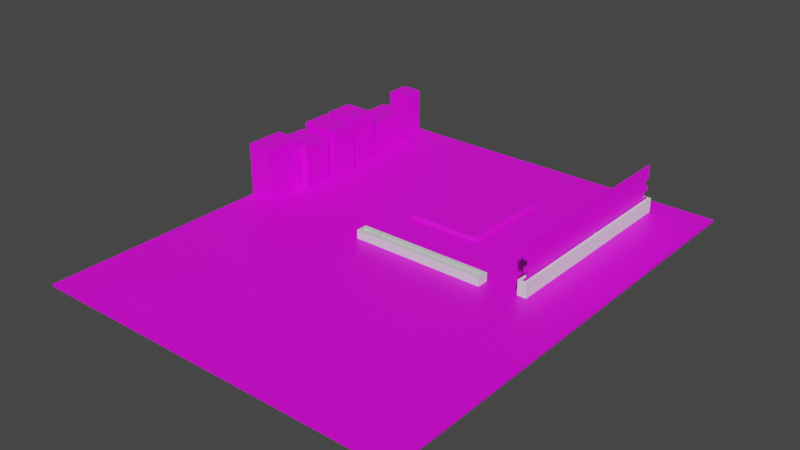 # Source: MB.blend  (saved by Blender 2.80.75; exported with 4.5.12 LTS)
import bpy
from mathutils import Matrix  # noqa: F401  (used for matrix-valued properties, if any)

bpy.ops.wm.read_factory_settings(use_empty=True)
scene = bpy.context.scene
scene.name = 'Scene'

# ---- collections
col_collection = bpy.data.collections.new('Collection'); scene.collection.children.link(col_collection)

# ---- images (referenced by path relative to the original .blend; pixels are not part of the script)
import os
ASSET_DIR = os.environ.get("B2B_ASSET_DIR", "")  # directory of the original .blend (textures are referenced by path, not embedded)
HERE = os.path.dirname(os.path.abspath(__file__))  # packed textures are extracted next to this script under _unpacked/

def load_image(name, relpath, width, height, colorspace="sRGB"):
    """Load a texture the original file referenced (path relative to the .blend, or extracted next to this script)."""
    p = next((c for c in (os.path.join(HERE, relpath), os.path.join(ASSET_DIR, relpath)) if relpath and os.path.exists(c)), "")
    if p:
        img = bpy.data.images.load(p, check_existing=True)
        img.name = name
    else:  # same state as the original file: an image datablock whose file is absent (Cycles renders it pink)
        img = bpy.data.images.new(name, width, height)
        img.source = "FILE"
        img.filepath = "//" + (relpath or name)
    img.colorspace_settings.name = colorspace
    return img
img_mbtest_png = load_image('MbTest.png', 'MbTest.png', 1024, 1024, 'sRGB')
img_io_jpg = load_image('IO.jpg', 'IO.jpg', 1024, 1024, 'sRGB')
img_desktop_ddr_memory_comparison_svg_png = load_image('Desktop_DDR_Memory_Comparison.svg.png', 'Desktop_DDR_Memory_Comparison.svg.png', 1024, 1024, 'sRGB')

# ---- materials (node trees are filled in below, after node groups)
mat_material_001 = bpy.data.materials.new('Material.001')
mat_material_001.use_transparent_shadow = False
mat_material_002 = bpy.data.materials.new('Material.002')
mat_material_002.use_transparent_shadow = False
mat_none = bpy.data.materials.new('None')
mat_none.use_transparent_shadow = False
mat_none.roughness = 0.2546
mat_none.specular_intensity = 0.8
mat_material_003 = bpy.data.materials.new('Material.003')
mat_material_003.use_transparent_shadow = False

# ---- material node trees
mat_material_001.use_nodes = True; mat_material_001.node_tree.nodes.clear()
_N = mat_material_001.node_tree.nodes; _L = mat_material_001.node_tree.links
n0 = _N.new('ShaderNodeOutputMaterial'); n0.name = 'Material Output'; n0.location = (300, 300)
n1 = _N.new('ShaderNodeBsdfPrincipled'); n1.name = 'Principled BSDF'; n1.location = (10, 300)
n1.distribution = 'GGX'
n1.subsurface_method = 'BURLEY'
n1.inputs[3].default_value = 1.45
n1.inputs[27].default_value = (0.0, 0.0, 0.0, 1.0)
n1.inputs[28].default_value = 1.0
n2 = _N.new('ShaderNodeTexImage'); n2.name = 'Image Texture'; n2.location = (-280, 280)
n2.image = img_mbtest_png
_L.new(n1.outputs[0], n0.inputs[0])
_L.new(n2.outputs[0], n1.inputs[0])
n0.is_active_output = True
mat_material_002.use_nodes = True; mat_material_002.node_tree.nodes.clear()
_N = mat_material_002.node_tree.nodes; _L = mat_material_002.node_tree.links
n0 = _N.new('ShaderNodeOutputMaterial'); n0.name = 'Material Output'; n0.location = (300, 300)
n1 = _N.new('ShaderNodeBsdfPrincipled'); n1.name = 'Principled BSDF'; n1.location = (10, 300)
n1.distribution = 'GGX'
n1.subsurface_method = 'BURLEY'
n1.inputs[3].default_value = 1.45
n1.inputs[27].default_value = (0.0, 0.0, 0.0, 1.0)
n1.inputs[28].default_value = 1.0
n2 = _N.new('ShaderNodeTexImage'); n2.name = 'Image Texture'; n2.location = (-280, 280)
n2.image = img_io_jpg
_L.new(n1.outputs[0], n0.inputs[0])
_L.new(n2.outputs[0], n1.inputs[0])
n0.is_active_output = True
mat_none.use_nodes = True; mat_none.node_tree.nodes.clear()
_N = mat_none.node_tree.nodes; _L = mat_none.node_tree.links
n0 = _N.new('ShaderNodeOutputMaterial'); n0.name = 'Material Output'; n0.location = (300, 300)
n1 = _N.new('ShaderNodeBsdfPrincipled'); n1.name = 'Principled BSDF'; n1.location = (10, 300)
n1.distribution = 'GGX'
n1.subsurface_method = 'BURLEY'
n1.inputs[2].default_value = 0.2546
n1.inputs[3].default_value = 1.45
n1.inputs[13].default_value = 0.8
n1.inputs[27].default_value = (0.0, 0.0, 0.0, 1.0)
n1.inputs[28].default_value = 1.0
_L.new(n1.outputs[0], n0.inputs[0])
n0.is_active_output = True
mat_material_003.use_nodes = True; mat_material_003.node_tree.nodes.clear()
_N = mat_material_003.node_tree.nodes; _L = mat_material_003.node_tree.links
n0 = _N.new('ShaderNodeOutputMaterial'); n0.name = 'Material Output'; n0.location = (300, 300)
n1 = _N.new('ShaderNodeBsdfPrincipled'); n1.name = 'Principled BSDF'; n1.location = (10, 300)
n1.distribution = 'GGX'
n1.subsurface_method = 'BURLEY'
n1.inputs[3].default_value = 1.45
n1.inputs[27].default_value = (0.0, 0.0, 0.0, 1.0)
n1.inputs[28].default_value = 1.0
n2 = _N.new('ShaderNodeTexImage'); n2.name = 'Image Texture'; n2.location = (-280, 280)
n2.image = img_desktop_ddr_memory_comparison_svg_png
_L.new(n1.outputs[0], n0.inputs[0])
_L.new(n2.outputs[0], n1.inputs[0])
n0.is_active_output = True

# ---- world
world_world = bpy.data.worlds.new('World'); scene.world = world_world
world_world.use_nodes = True; world_world.node_tree.nodes.clear()
_N = world_world.node_tree.nodes; _L = world_world.node_tree.links
n0 = _N.new('ShaderNodeOutputWorld'); n0.name = 'World Output'; n0.location = (300, 300)
n1 = _N.new('ShaderNodeBackground'); n1.name = 'Background'; n1.location = (10, 300)
n1.inputs[0].default_value = (0.05088, 0.05088, 0.05088, 1.0)
_L.new(n1.outputs[0], n0.inputs[0])
n0.is_active_output = True
world_world.color = (0.05088, 0.05088, 0.05088)
world_world.use_sun_shadow = False
world_world.sun_shadow_jitter_overblur = 0.0

# ---- meshes
me_plane = bpy.data.meshes.new('Plane')
me_plane.from_pydata([(-1.74, -2.23, 0.0), (1.8, -2.23, 0.0), (-1.74, 2.2, 0.0), (1.8, 2.2, 0.0), (-0.3836, -0.5231, 0.02), (-0.3836, -1.432, 0.02), (0.3358, -1.432, 0.02), (0.3358, -0.5231, 0.02), (-1.74, 2.2, 0.02), (-1.74, -2.23, 0.02), (1.8, -2.23, 0.02), (1.8, 2.2, 0.02), (-0.3583, -0.5483, 0.05413), (-0.3836, -0.5231, 0.02889), (-0.3836, -1.432, 0.02889), (-0.3583, -1.407, 0.05413), (0.3358, -1.432, 0.02889), (0.3105, -1.407, 0.05413), (0.3358, -0.5231, 0.02889), (0.3105, -0.5483, 0.05413), (1.818, -2.218, 0.0), (1.818, -2.218, 0.4504), (1.818, -0.3929, 0.0), (1.818, -0.6809, 0.0), (1.818, -1.055, 0.0), (1.818, -1.343, 0.0), (1.818, -1.991, 0.0), (1.818, -1.991, 0.4504), (1.818, -1.343, 0.5053), (1.818, -1.055, 0.5053), (1.818, -0.6809, 0.4449), (1.818, -0.3929, 0.4449), (1.446, -0.7365, 0.4985), (1.446, -1.011, 0.4985), (1.528, -1.363, 0.3484), (1.528, -1.884, 0.3484), (1.528, -1.884, 0.0), (1.528, -1.363, 0.0), (1.446, -1.011, 0.0), (1.446, -0.7365, 0.0), (1.565, -0.3752, 0.0), (1.565, -0.004857, 0.0), (1.565, -0.004857, 0.5145), (1.565, -0.3752, 0.5145), (1.818, -0.004857, 0.0), (1.818, -0.004857, 0.5145), (1.818, -0.3752, 0.0), (1.818, -0.7365, 0.0), (1.818, -1.011, 0.0), (1.818, -1.363, 0.0), (1.818, -1.884, 0.0), (1.818, -1.884, 0.3484), (1.818, -1.363, 0.3484), (1.818, -1.011, 0.4985), (1.818, -0.7365, 0.4985), (1.818, -0.3752, 0.5145), (1.479, -0.3929, 0.4449), (1.479, -0.6809, 0.4449), (1.479, -1.055, 0.5053), (1.479, -1.343, 0.5053), (1.613, -1.991, 0.4504), (1.479, -1.343, 0.0), (1.479, -1.055, 0.0), (1.479, -0.6809, 0.0), (1.479, -0.3929, 0.0), (1.613, -1.991, 0.0), (1.613, -2.218, 0.0), (1.613, -2.218, 0.4504)], [], [(0, 2, 3, 1), (5, 6, 16, 14), (3, 2, 8, 11), (0, 1, 10, 9), (1, 3, 11, 10), (2, 0, 9, 8), (5, 4, 8, 9), (6, 5, 9, 10), (7, 6, 10, 11), (4, 7, 11, 8), (7, 4, 13, 18), (6, 7, 18, 16), (15, 17, 19, 12), (13, 14, 15, 12), (14, 16, 17, 15), (16, 18, 19, 17), (18, 13, 12, 19), (4, 5, 14, 13), (30, 57, 63, 23), (55, 43, 40, 46), (23, 63, 64, 22), (48, 38, 39, 47), (24, 62, 58, 29), (47, 39, 32, 54), (20, 66, 65, 26), (46, 40, 41, 44), (28, 59, 61, 25), (53, 33, 38, 48), (21, 67, 66, 20), (44, 41, 42, 45), (26, 65, 60, 27), (49, 37, 34, 52), (45, 42, 43, 55), (31, 56, 57, 30), (51, 35, 36, 50), (29, 58, 59, 28), (54, 32, 33, 53), (27, 60, 67, 21), (52, 34, 35, 51), (22, 64, 56, 31), (25, 61, 62, 24), (50, 36, 37, 49), (43, 42, 41, 40), (64, 63, 57, 56), (39, 38, 33, 32), (62, 61, 59, 58), (37, 36, 35, 34), (66, 67, 60, 65), (20, 26, 27, 21), (49, 52, 51, 50), (24, 29, 28, 25), (47, 54, 53, 48), (22, 31, 30, 23), (55, 46, 44, 45)])
me_plane.polygons.foreach_set('material_index', [0, 0, 0, 0, 0, 0, 0, 0, 0, 0, 0, 0, 0, 0, 0, 0, 0, 0, 1, 1, 1, 1, 1, 1, 1, 1, 1, 1, 1, 1, 1, 1, 1, 1, 1, 1, 1, 1, 1, 1, 1, 1, 1, 1, 1, 1, 1, 1, 1, 1, 1, 1, 1, 1])
_uv = me_plane.uv_layers.new(name='UVMap')
_uv.uv.foreach_set('vector', [0.9428, 0.08762, 0.05183, 0.08762, 0.05183, 0.9006, 0.9428, 0.9006, 0.7822, 0.3991, 0.7822, 0.5644, 0.7822, 0.5644, 0.7822, 0.3991, 0.05183, 0.9006, 0.05183, 0.08762, 0.05183, 0.08762, 0.05183, 0.9006, 0.9428, 0.08762, 0.9428, 0.9006, 0.9428, 0.9006, 0.9428, 0.08762, 0.9428, 0.9006, 0.05183, 0.9006, 0.05183, 0.9006, 0.9428, 0.9006, 0.05183, 0.08762, 0.9428, 0.08762, 0.9428, 0.08762, 0.05183, 0.08762, 0.7822, 0.3991, 0.5995, 0.3991, 0.05183, 0.08762, 0.9428, 0.08762, 0.7822, 0.5644, 0.7822, 0.3991, 0.9428, 0.08762, 0.9428, 0.9006, 0.5995, 0.5644, 0.7822, 0.5644, 0.9428, 0.9006, 0.05183, 0.9006, 0.5995, 0.3991, 0.5995, 0.5644, 0.05183, 0.9006, 0.05183, 0.08762, 0.5995, 0.5644, 0.5995, 0.3991, 0.5995, 0.3991, 0.5995, 0.5644, 0.7822, 0.5644, 0.5995, 0.5644, 0.5995, 0.5644, 0.7822, 0.5644, 0.7772, 0.4049, 0.7772, 0.5586, 0.6046, 0.5586, 0.6046, 0.4049, 0.5995, 0.3991, 0.7822, 0.3991, 0.7772, 0.4049, 0.6046, 0.4049, 0.7822, 0.3991, 0.7822, 0.5644, 0.7772, 0.5586, 0.7772, 0.4049, 0.7822, 0.5644, 0.5995, 0.5644, 0.6046, 0.5586, 0.7772, 0.5586, 0.5995, 0.5644, 0.5995, 0.3991, 0.6046, 0.4049, 0.6046, 0.5586, 0.5995, 0.3991, 0.7822, 0.3991, 0.7822, 0.3991, 0.5995, 0.3991, 0.7003, 0.7005, 0.7003, 0.7005, 0.7003, 0.08005, 0.7003, 0.08005, 0.8299, 0.8039, 0.8299, 0.8039, 0.8299, 0.09633, 0.8299, 0.09633, 0.7003, 0.08005, 0.7003, 0.08005, 0.8121, 0.08005, 0.8121, 0.08005, 0.5544, 0.07573, 0.5544, 0.07573, 0.6703, 0.07573, 0.6703, 0.07573, 0.5341, 0.07487, 0.5341, 0.07487, 0.5341, 0.7932, 0.5341, 0.7932, 0.6703, 0.07573, 0.6703, 0.07573, 0.6703, 0.7853, 0.6703, 0.7853, 0.02995, 0.07131, 0.02995, 0.07131, 0.1219, 0.07131, 0.1219, 0.07131, 0.8299, 0.09633, 0.8299, 0.09633, 0.9833, 0.09633, 0.9833, 0.09633, 0.4008, 0.7932, 0.4008, 0.7932, 0.4008, 0.07487, 0.4008, 0.07487, 0.5544, 0.7853, 0.5544, 0.7853, 0.5544, 0.07573, 0.5544, 0.07573, 0.02995, 0.7095, 0.02995, 0.7095, 0.02995, 0.07131, 0.02995, 0.07131, 0.9833, 0.09633, 0.9833, 0.09633, 0.9833, 0.8039, 0.9833, 0.8039, 0.1219, 0.07131, 0.1219, 0.07131, 0.1219, 0.7095, 0.1219, 0.7095, 0.3761, 0.07767, 0.3761, 0.07767, 0.3761, 0.6274, 0.3761, 0.6274, 0.9833, 0.8039, 0.9833, 0.8039, 0.8299, 0.8039, 0.8299, 0.8039, 0.8121, 0.7005, 0.8121, 0.7005, 0.7003, 0.7005, 0.7003, 0.7005, 0.1414, 0.6274, 0.1414, 0.6274, 0.1414, 0.07767, 0.1414, 0.07767, 0.5341, 0.7932, 0.5341, 0.7932, 0.4008, 0.7932, 0.4008, 0.7932, 0.6703, 0.7853, 0.6703, 0.7853, 0.5544, 0.7853, 0.5544, 0.7853, 0.1219, 0.7095, 0.1219, 0.7095, 0.02995, 0.7095, 0.02995, 0.7095, 0.3761, 0.6274, 0.3761, 0.6274, 0.1414, 0.6274, 0.1414, 0.6274, 0.8121, 0.08005, 0.8121, 0.08005, 0.8121, 0.7005, 0.8121, 0.7005, 0.4008, 0.07487, 0.4008, 0.07487, 0.5341, 0.07487, 0.5341, 0.07487, 0.1414, 0.07767, 0.1414, 0.07767, 0.3761, 0.07767, 0.3761, 0.07767, 0.8299, 0.8039, 0.9833, 0.8039, 0.9833, 0.09633, 0.8299, 0.09633, 0.8121, 0.08005, 0.7003, 0.08005, 0.7003, 0.7005, 0.8121, 0.7005, 0.6703, 0.07573, 0.5544, 0.07573, 0.5544, 0.7853, 0.6703, 0.7853, 0.5341, 0.07487, 0.4008, 0.07487, 0.4008, 0.7932, 0.5341, 0.7932, 0.3761, 0.07767, 0.1414, 0.07767, 0.1414, 0.6274, 0.3761, 0.6274, 0.02995, 0.07131, 0.02995, 0.7095, 0.1219, 0.7095, 0.1219, 0.07131, 0.02995, 0.07131, 0.1219, 0.07131, 0.1219, 0.7095, 0.02995, 0.7095, 0.3761, 0.07767, 0.3761, 0.6274, 0.1414, 0.6274, 0.1414, 0.07767, 0.5341, 0.07487, 0.5341, 0.7932, 0.4008, 0.7932, 0.4008, 0.07487, 0.6703, 0.07573, 0.6703, 0.7853, 0.5544, 0.7853, 0.5544, 0.07573, 0.8121, 0.08005, 0.8121, 0.7005, 0.7003, 0.7005, 0.7003, 0.08005, 0.8299, 0.8039, 0.8299, 0.09633, 0.9833, 0.09633, 0.9833, 0.8039])
me_plane.materials.append(mat_material_001)
me_plane.materials.append(mat_material_002)
me_plane.use_remesh_preserve_volume = False
me_plane.use_remesh_preserve_attributes = False
me_plane.use_mirror_vertex_groups = False
me_plane.update()
me_socket_cube = bpy.data.meshes.new('Socket_Cube')
me_socket_cube.from_pydata([(1.621, 0.06286, 0.038), (1.621, -0.007143, 0.038), (-0.4833, -0.007143, 0.038), (-0.4833, 0.06286, 0.038), (-0.5203, 0.06286, 0.038), (-0.5203, -0.007143, 0.038), (-0.8673, -0.007143, 0.038), (-0.8673, 0.06286, 0.038), (-0.9233, 0.06286, -0.113), (-0.8673, 0.06286, -0.038), (-0.5203, 0.06286, -0.038), (-0.5033, 0.06286, -0.113), (-0.5033, 0.06286, 0.113), (-0.9233, 0.06286, 0.113), (-0.4833, 0.06286, -0.038), (1.621, 0.06286, -0.038), (1.677, 0.06286, -0.113), (1.677, 0.06286, 0.113), (-0.9233, -0.1371, -0.113), (-0.9233, -0.1371, 0.113), (-0.5033, -0.1371, 0.113), (1.677, -0.1371, 0.113), (1.677, -0.1371, -0.113), (-0.5033, -0.1371, -0.113), (-0.8673, -0.007143, -0.038), (-0.5203, -0.007143, -0.038), (-0.4833, -0.007143, -0.038), (1.621, -0.007143, -0.038)], [], [(0, 1, 2, 3), (4, 5, 6, 7), (8, 9, 10, 11), (11, 10, 4, 12), (12, 4, 7, 13), (13, 7, 9, 8), (11, 14, 15, 16), (16, 15, 0, 17), (17, 0, 3, 12), (12, 3, 14, 11), (8, 18, 19, 13), (13, 19, 20, 12), (12, 20, 21, 17), (17, 21, 22, 16), (11, 23, 18, 8), (16, 22, 23, 11), (24, 6, 5, 25), (26, 2, 1, 27), (3, 2, 26, 14), (15, 27, 1, 0), (9, 24, 25, 10), (7, 6, 24, 9), (10, 25, 5, 4), (14, 26, 27, 15), (18, 23, 22, 21, 20, 19)])
me_socket_cube.polygons.foreach_set('use_smooth', [True] * 25)
_k = set([(0, 1), (0, 3), (0, 15), (1, 2), (1, 27), (2, 3), (2, 26), (3, 14), (4, 5), (4, 7), (4, 10), (5, 6), (5, 25), (6, 7), (6, 24), (7, 9), (8, 11), (8, 13), (8, 18), (9, 10), (9, 24), (10, 25), (11, 16), (12, 13), (12, 17), (13, 19), (14, 15), (14, 26), (15, 27), (16, 17), (16, 22), (17, 21), (18, 19), (18, 23), (19, 20), (20, 21), (21, 22), (22, 23), (24, 25), (26, 27)])
me_socket_cube.attributes.new('sharp_edge', 'BOOLEAN', 'EDGE').data.foreach_set('value', [ (min(e.vertices), max(e.vertices)) in _k for e in me_socket_cube.edges])
_uv = me_socket_cube.uv_layers.new(name='UVMap')
_uv.uv.foreach_set('vector', [0.3677, 0.667, 0.3677, 0.667, 0.1698, 0.667, 0.1698, 0.667, 0.1558, 0.667, 0.1558, 0.667, 0.1317, 0.667, 0.1317, 0.667, 0.125, 0.5, 0.1317, 0.583, 0.1558, 0.583, 0.1625, 0.5, 0.1625, 0.5, 0.1558, 0.583, 0.1558, 0.667, 0.1625, 0.75, 0.1625, 0.75, 0.1558, 0.667, 0.1317, 0.667, 0.125, 0.75, 0.125, 0.75, 0.1317, 0.667, 0.1317, 0.583, 0.125, 0.5, 0.1625, 0.5, 0.1698, 0.583, 0.3677, 0.583, 0.375, 0.5, 0.375, 0.5, 0.3677, 0.583, 0.3677, 0.667, 0.375, 0.75, 0.375, 0.75, 0.3677, 0.667, 0.1698, 0.667, 0.1625, 0.75, 0.1625, 0.75, 0.1698, 0.667, 0.1698, 0.583, 0.1625, 0.5, 0.125, 0.5, 0.125, 0.5, 0.125, 0.75, 0.125, 0.75, 0.125, 0.75, 0.125, 0.75, 0.1625, 0.75, 0.1625, 0.75, 0.1625, 0.75, 0.1625, 0.75, 0.375, 0.75, 0.375, 0.75, 0.375, 0.75, 0.375, 0.75, 0.375, 0.5, 0.375, 0.5, 0.1625, 0.5, 0.1625, 0.5, 0.125, 0.5, 0.125, 0.5, 0.375, 0.5, 0.375, 0.5, 0.1625, 0.5, 0.1625, 0.5, 0.1317, 0.583, 0.1317, 0.667, 0.1558, 0.667, 0.1558, 0.583, 0.1698, 0.583, 0.1698, 0.667, 0.3677, 0.667, 0.3677, 0.583, 0.1698, 0.667, 0.1698, 0.667, 0.1698, 0.583, 0.1698, 0.583, 0.3677, 0.583, 0.3677, 0.583, 0.3677, 0.667, 0.3677, 0.667, 0.1317, 0.583, 0.1317, 0.583, 0.1558, 0.583, 0.1558, 0.583, 0.1317, 0.667, 0.1317, 0.667, 0.1317, 0.583, 0.1317, 0.583, 0.1558, 0.583, 0.1558, 0.583, 0.1558, 0.667, 0.1558, 0.667, 0.1698, 0.583, 0.1698, 0.583, 0.3677, 0.583, 0.3677, 0.583, 0.125, 0.5, 0.1625, 0.5, 0.375, 0.5, 0.375, 0.75, 0.1625, 0.75, 0.125, 0.75])
me_socket_cube.materials.append(mat_none)
me_socket_cube.use_remesh_preserve_volume = False
me_socket_cube.use_remesh_preserve_attributes = False
me_socket_cube.use_mirror_vertex_groups = False
me_socket_cube.update()
me_socket_cube.normals_split_custom_set([tuple(v) for v in zip(*[iter([0.0, 0.0, -1.0, 0.0, 0.0, -1.0, 0.0, 0.0, -1.0, 0.0, 0.0, -1.0, 0.0, 0.0, -1.0, 0.0, 0.0, -1.0, 0.0, 0.0, -1.0, 0.0, 0.0, -1.0, 0.0, 1.0, 2.634e-08, 0.0, 1.0, 2.09e-08, 0.0, 1.0, 1.695e-08, 0.0, 1.0, -5.679e-09, 0.0, 1.0, -5.679e-09, 0.0, 1.0, 1.695e-08, 0.0, 1.0, -2.157e-08, 0.0, 1.0, 2.555e-08, 0.0, 1.0, 2.555e-08, 0.0, 1.0, -2.157e-08, 0.0, 1.0, -2.66e-08, 0.0, 1.0, -3.353e-08, 0.0, 1.0, -3.353e-08, 0.0, 1.0, -2.66e-08, 0.0, 1.0, 2.09e-08, 0.0, 1.0, 2.634e-08, 0.0, 1.0, -5.679e-09, 0.0, 1.0, -2.309e-08, 0.0, 1.0, -2.789e-08, 0.0, 1.0, -3.516e-08, 0.0, 1.0, -3.516e-08, 0.0, 1.0, -2.789e-08, 0.0, 1.0, 5.613e-08, 0.0, 1.0, 7.075e-08, 0.0, 1.0, 7.075e-08, 0.0, 1.0, 5.613e-08, 0.0, 1.0, 4.647e-08, 0.0, 1.0, 2.555e-08, 0.0, 1.0, 2.555e-08, 0.0, 1.0, 4.647e-08, 0.0, 1.0, -2.309e-08, 0.0, 1.0, -5.679e-09, -1.0, 0.0, 0.0, -1.0, 0.0, 0.0, -1.0, 0.0, 0.0, -1.0, 0.0, 0.0, 0.0, 0.0, 1.0, 0.0, 0.0, 1.0, 0.0, 0.0, 1.0, 0.0, 0.0, 1.0, 0.0, 0.0, 1.0, 0.0, 0.0, 1.0, 0.0, 0.0, 1.0, 0.0, 0.0, 1.0, 1.0, 0.0, 0.0, 1.0, 0.0, 0.0, 1.0, 0.0, 0.0, 1.0, 0.0, 0.0, 0.0, 0.0, -1.0, 0.0, 0.0, -1.0, 0.0, 0.0, -1.0, 0.0, 0.0, -1.0, 0.0, 0.0, -1.0, 0.0, 0.0, -1.0, 0.0, 0.0, -1.0, 0.0, 0.0, -1.0, 0.0, 1.0, 0.0, 0.0, 1.0, 0.0, 0.0, 1.0, 0.0, 0.0, 1.0, 0.0, 0.0, 1.0, 0.0, 0.0, 1.0, 0.0, 0.0, 1.0, 0.0, 0.0, 1.0, 0.0, 1.0, 0.0, 0.0, 1.0, 0.0, 0.0, 1.0, 0.0, 0.0, 1.0, 0.0, 0.0, -1.0, 0.0, 0.0, -1.0, 0.0, 0.0, -1.0, 0.0, 0.0, -1.0, 0.0, 0.0, 0.0, 0.0, 1.0, 0.0, 0.0, 1.0, 0.0, 0.0, 1.0, 0.0, 0.0, 1.0, 1.0, 0.0, 0.0, 1.0, 0.0, 0.0, 1.0, 0.0, 0.0, 1.0, 0.0, 0.0, -1.0, 0.0, 0.0, -1.0, 0.0, 0.0, -1.0, 0.0, 0.0, -1.0, 0.0, 0.0, 0.0, 0.0, 1.0, 0.0, 0.0, 1.0, 0.0, 0.0, 1.0, 0.0, 0.0, 1.0, 0.0, -1.0, -1.902e-08, 0.0, -1.0, -1.902e-08, 0.0, -1.0, -1.902e-08, 0.0, -1.0, -1.902e-08, 0.0, -1.0, -1.902e-08, 0.0, -1.0, -1.902e-08])] * 3)])
me_plane_002 = bpy.data.meshes.new('Plane.002')
me_plane_002.from_pydata([(-1.605, 0.009935, 0.02485), (-1.605, 0.009935, 0.7199), (0.1301, 0.009935, 0.3897), (-1.605, 0.009935, 0.4967), (-1.605, 0.009935, 0.3891), (-1.605, 0.009935, 0.3134), (-1.605, 0.009935, 0.2093), (0.102, 0.009935, 0.004163), (-1.525, 0.009935, 0.2093), (-1.525, 0.009935, 0.3134), (-1.525, 0.009935, 0.3891), (-1.525, 0.009935, 0.4967), (1.605, 0.009935, 0.02485), (1.605, 0.009935, 0.7199), (0.9411, 0.009935, 0.02485), (1.605, 0.009935, 0.4967), (1.605, 0.009935, 0.3891), (1.605, 0.009935, 0.3134), (1.605, 0.009935, 0.2093), (0.9411, 0.009935, 0.3897), (1.514, 0.009935, 0.2093), (1.514, 0.009935, 0.3134), (1.514, 0.009935, 0.3891), (1.514, 0.009935, 0.4967), (-0.8, 0.009935, 0.3897), (-0.8, 0.009935, 0.02485), (0.1581, 0.009935, 0.004163), (0.1301, 0.009935, 0.7199), (0.1301, 0.009935, 0.1315), (-0.5933, 0.009935, 0.004163), (0.7425, 0.009935, 0.004163), (0.1182, 0.009935, 0.1077), (0.1416, 0.009935, 0.1092)], [], [(8, 25, 24, 9), (9, 24, 10), (10, 24, 1, 11), (5, 9, 10, 4), (0, 25, 8, 6), (3, 11, 1), (30, 19, 2, 26), (19, 13, 27, 2), (20, 21, 19, 14), (21, 22, 19), (22, 23, 13, 19), (17, 16, 22, 21), (12, 18, 20, 14), (15, 13, 23), (29, 24, 25), (28, 2, 31), (26, 2, 32), (7, 2, 24, 29), (14, 19, 30), (2, 27, 1, 24), (31, 2, 7), (32, 2, 28)])
_uv = me_plane_002.uv_layers.new(name='UVMap')
_uv.uv.foreach_set('vector', [0.04039, 0.1661, 0.2592, 0.1298, 0.2592, 0.202, 0.04039, 0.1868, 0.04039, 0.1868, 0.2592, 0.202, 0.04039, 0.2018, 0.04039, 0.2018, 0.2592, 0.202, 0.01773, 0.2674, 0.04039, 0.223, 0.01773, 0.1869, 0.04039, 0.1868, 0.04039, 0.2018, 0.01773, 0.2019, 0.01773, 0.1298, 0.2592, 0.1298, 0.04039, 0.1661, 0.01773, 0.1663, 0.01773, 0.2232, 0.04039, 0.223, 0.01773, 0.2674, 0.722, 0.1257, 0.7816, 0.202, 0.5383, 0.202, 0.5467, 0.1257, 0.7816, 0.202, 0.9808, 0.2674, 0.5383, 0.2674, 0.5383, 0.202, 0.9552, 0.1661, 0.9552, 0.1868, 0.7816, 0.202, 0.7816, 0.1298, 0.9552, 0.1868, 0.9552, 0.2018, 0.7816, 0.202, 0.9552, 0.2018, 0.9552, 0.223, 0.9808, 0.2674, 0.7816, 0.202, 0.9808, 0.1869, 0.9808, 0.2019, 0.9552, 0.2018, 0.9552, 0.1868, 0.9808, 0.1298, 0.9808, 0.1663, 0.9552, 0.1661, 0.7816, 0.1298, 0.9808, 0.2232, 0.9808, 0.2674, 0.9552, 0.223, 0.3213, 0.1257, 0.2592, 0.202, 0.2592, 0.1298, 0.5383, 0.1509, 0.5383, 0.202, 0.5347, 0.1462, 0.5467, 0.1257, 0.5383, 0.202, 0.5417, 0.1465, 0.5299, 0.1257, 0.5383, 0.202, 0.2592, 0.202, 0.3213, 0.1257, 0.7816, 0.1298, 0.7816, 0.202, 0.722, 0.1257, 0.5383, 0.202, 0.5383, 0.2674, 0.01773, 0.2674, 0.2592, 0.202, 0.5347, 0.1462, 0.5383, 0.202, 0.5299, 0.1257, 0.5417, 0.1465, 0.5383, 0.202, 0.5383, 0.1509])
me_plane_002.materials.append(mat_material_003)
me_plane_002.use_remesh_preserve_volume = False
me_plane_002.use_remesh_preserve_attributes = False
me_plane_002.use_mirror_vertex_groups = False
me_plane_002.update()
me_plane_001 = bpy.data.meshes.new('Plane.001')
me_plane_001.from_pydata([(-1.628, 0.07081, -0.007233), (1.63, 0.07081, -0.007233), (-1.605, 0.02533, 0.2235), (1.606, 0.02533, 0.2235), (-1.605, -0.02541, 0.2235), (-1.628, -0.0709, -0.007233), (1.63, -0.0709, -0.007233), (1.606, -0.02541, 0.2235), (0.1396, 0.07081, -0.007233), (0.1396, 0.02533, 0.2235), (0.1396, -0.0709, -0.007233), (0.1396, -0.02541, 0.2235), (0.1194, 0.02533, 0.2235), (0.1194, -0.02541, 0.2235), (0.1194, 0.07081, -0.007233), (0.1194, -0.0709, -0.007233), (0.1194, 0.07081, 0.2235), (-1.628, 0.07081, 0.2235), (0.1194, -0.0709, 0.2235), (-1.628, -0.0709, 0.2235), (1.63, 0.07081, 0.2235), (1.63, -0.0709, 0.2235), (0.1396, 0.07081, 0.2235), (0.1396, -0.0709, 0.2235), (0.1396, 0.02533, 0.003552), (0.1396, -0.02541, 0.003552), (0.1194, 0.02533, 0.003552), (0.1194, -0.02541, 0.003552), (-1.605, 0.02533, 0.003552), (-1.605, -0.02541, 0.003552), (1.606, 0.02533, 0.003552), (1.606, -0.02541, 0.003552)], [], [(8, 22, 20, 1), (10, 6, 21, 23), (1, 20, 21, 6), (17, 0, 5, 19), (2, 4, 29, 28), (8, 1, 6, 10), (14, 8, 10, 15), (11, 7, 31, 25), (15, 10, 23, 18), (14, 16, 22, 8), (0, 17, 16, 14), (5, 15, 18, 19), (0, 14, 15, 5), (9, 12, 13, 11), (2, 12, 16, 17), (13, 4, 19, 18), (3, 7, 21, 20), (4, 2, 17, 19), (9, 3, 20, 22), (7, 11, 23, 21), (12, 9, 22, 16), (11, 13, 18, 23), (26, 28, 29, 27), (30, 24, 25, 31), (4, 13, 27, 29), (13, 12, 26, 27), (3, 9, 24, 30), (7, 3, 30, 31), (9, 11, 25, 24), (12, 2, 28, 26)])
_uv = me_plane_001.uv_layers.new(name='UVMap')
_uv.uv.foreach_set('vector', [0.5443, 0.0, 0.5443, 1.0, 1.0, 1.0, 1.0, 0.0, 0.5443, 0.0, 1.0, 0.0, 1.0, 1.0, 0.5443, 1.0, 1.0, 0.0, 1.0, 1.0, 1.0, 1.0, 1.0, 0.0, 0.0, 1.0, 0.0, 0.0, 0.0, 0.0, 0.0, 1.0, 0.007332, 1.0, 0.007332, 1.0, 0.007332, 1.0, 0.007332, 1.0, 0.5443, 0.0, 1.0, 0.0, 1.0, 0.0, 0.5443, 0.0, 0.5349, 0.0, 0.5443, 0.0, 0.5443, 0.0, 0.5349, 0.0, 0.5443, 1.0, 0.9927, 1.0, 0.9927, 1.0, 0.5443, 1.0, 0.5349, 0.0, 0.5443, 0.0, 0.5443, 1.0, 0.5349, 1.0, 0.5349, 0.0, 0.5349, 1.0, 0.5443, 1.0, 0.5443, 0.0, 0.0, 0.0, 0.0, 1.0, 0.5349, 1.0, 0.5349, 0.0, 0.0, 0.0, 0.5349, 0.0, 0.5349, 1.0, 0.0, 1.0, 0.0, 0.0, 0.5349, 0.0, 0.5349, 0.0, 0.0, 0.0, 0.5443, 1.0, 0.5349, 1.0, 0.5349, 1.0, 0.5443, 1.0, 0.007332, 1.0, 0.5349, 1.0, 0.5349, 1.0, 0.0, 1.0, 0.5349, 1.0, 0.007332, 1.0, 0.0, 1.0, 0.5349, 1.0, 0.9927, 1.0, 0.9927, 1.0, 1.0, 1.0, 1.0, 1.0, 0.007332, 1.0, 0.007332, 1.0, 0.0, 1.0, 0.0, 1.0, 0.5443, 1.0, 0.9927, 1.0, 1.0, 1.0, 0.5443, 1.0, 0.9927, 1.0, 0.5443, 1.0, 0.5443, 1.0, 1.0, 1.0, 0.5349, 1.0, 0.5443, 1.0, 0.5443, 1.0, 0.5349, 1.0, 0.5443, 1.0, 0.5349, 1.0, 0.5349, 1.0, 0.5443, 1.0, 0.5349, 1.0, 0.007332, 1.0, 0.007332, 1.0, 0.5349, 1.0, 0.9927, 1.0, 0.5443, 1.0, 0.5443, 1.0, 0.9927, 1.0, 0.007332, 1.0, 0.5349, 1.0, 0.5349, 1.0, 0.007332, 1.0, 0.5349, 1.0, 0.5349, 1.0, 0.5349, 1.0, 0.5349, 1.0, 0.9927, 1.0, 0.5443, 1.0, 0.5443, 1.0, 0.9927, 1.0, 0.9927, 1.0, 0.9927, 1.0, 0.9927, 1.0, 0.9927, 1.0, 0.5443, 1.0, 0.5443, 1.0, 0.5443, 1.0, 0.5443, 1.0, 0.5349, 1.0, 0.007332, 1.0, 0.007332, 1.0, 0.5349, 1.0])
me_plane_001.use_remesh_preserve_volume = False
me_plane_001.use_remesh_preserve_attributes = False
me_plane_001.use_mirror_vertex_groups = False
me_plane_001.update()

# ---- objects
ob_empty = bpy.data.objects.new('Empty', img_mbtest_png)
ob_protomb = bpy.data.objects.new('ProtoMB', me_plane)
ob_socket_cube = bpy.data.objects.new('Socket_Cube', me_socket_cube)
ob_plane = bpy.data.objects.new('Plane', me_plane_002)
ob_plane_001 = bpy.data.objects.new('Plane.001', me_plane_001)

# ---- transforms, parenting, visibility, modifiers, constraints
ob_empty.location = (0.0, 0.0, 0.0)
ob_empty.rotation_euler = (0.0, -0.0, 1.571)
ob_empty.empty_display_type = 'IMAGE'
ob_empty.empty_display_size = 5.0
ob_empty.lineart.crease_threshold = 0.0
ob_protomb.location = (0.0, 0.0, 0.0)
ob_protomb.rotation_euler = (0.0, -0.0, -3.142)
ob_protomb.scale = (2.016, 2.016, 2.016)
ob_protomb.lineart.crease_threshold = 0.0
ob_socket_cube.location = (0.0, 0.0, 0.14)
ob_socket_cube.rotation_euler = (1.571, -0.0, 0.0)
ob_socket_cube.lineart.crease_threshold = 0.0
ob_plane.location = (2.39, 2.047, 0.08516)
ob_plane.rotation_euler = (0.0, -0.0, 1.571)
ob_plane.scale = (1.223, 1.223, 1.223)
ob_plane.lineart.crease_threshold = 0.0
_m = ob_plane.modifiers.new('Solidify', 'SOLIDIFY')
_m.thickness = 0.02
_m.offset = 1.0
_m.nonmanifold_thickness_mode = 'FIXED'
_m.nonmanifold_merge_threshold = 0.0003
ob_plane_001.location = (2.39, 2.047, 0.05273)
ob_plane_001.rotation_euler = (0.0, -0.0, 1.571)
ob_plane_001.scale = (1.223, 1.223, 1.223)
ob_plane_001.lineart.crease_threshold = 0.0

# ---- collection membership
col_collection.objects.link(ob_empty)
col_collection.objects.link(ob_protomb)
col_collection.objects.link(ob_socket_cube)
col_collection.objects.link(ob_plane)
col_collection.objects.link(ob_plane_001)

# ---- scene / render settings (as saved in the file)
scene.frame_start = 1; scene.frame_end = 250; scene.frame_set(1)
scene.render.engine = 'BLENDER_EEVEE_NEXT'
scene.cycles.use_denoising = False
scene.cycles.samples = 128
scene.cycles.sampling_pattern = 'TABULATED_SOBOL'
scene.cycles.use_adaptive_sampling = False
scene.cycles.use_light_tree = False
scene.view_settings.view_transform = 'Filmic'
bpy.context.view_layer.update()

# ---- added for rendering (the .blend has no active camera and no usable light): camera, sun
cam_auto = bpy.data.cameras.new('AutoCamera')
cam_auto.lens = 50.0
cam_auto.sensor_width = 36.0
cam_auto.clip_end = 1000.0
ob_auto_camera = bpy.data.objects.new('AutoCamera', cam_auto)
scene.collection.objects.link(ob_auto_camera)
ob_auto_camera.location = (10.5645, -12.7414, 9.03316)
ob_auto_camera.rotation_euler = (1.09748, -7.21219e-08, 0.694738)
scene.camera = ob_auto_camera
light_auto_sun = bpy.data.lights.new('AutoSun', 'SUN')
light_auto_sun.energy = 3.0
light_auto_sun.angle = 0.0523599
ob_auto_sun = bpy.data.objects.new('AutoSun', light_auto_sun)
scene.collection.objects.link(ob_auto_sun)
ob_auto_sun.rotation_euler = (0.872665, 0.174533, 0.523599)
bpy.context.view_layer.update()
